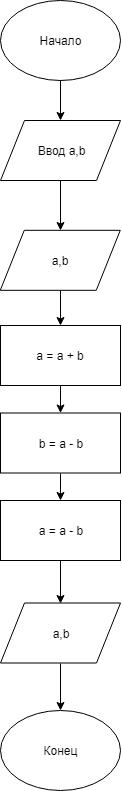

The diagram above was exported from draw.io. Its source (the exported page's mxGraphModel, read from the mxfile embedded in the PNG):
<mxGraphModel dx="1010" dy="501" grid="1" gridSize="10" guides="1" tooltips="1" connect="1" arrows="1" fold="1" page="1" pageScale="1" pageWidth="827" pageHeight="1169" math="0" shadow="0">
  <root>
    <mxCell id="0" />
    <mxCell id="1" parent="0" />
    <mxCell id="u8ZTaaozoHzjAeoFkYo_-1" value="Начало" style="ellipse;whiteSpace=wrap;html=1;" parent="1" vertex="1">
      <mxGeometry x="320" y="40" width="120" height="80" as="geometry" />
    </mxCell>
    <mxCell id="p0jcWF_Dj_R28YvyIfcm-20" style="edgeStyle=orthogonalEdgeStyle;rounded=0;orthogonalLoop=1;jettySize=auto;html=1;exitX=0.5;exitY=1;exitDx=0;exitDy=0;entryX=0.5;entryY=0;entryDx=0;entryDy=0;" parent="1" source="u8ZTaaozoHzjAeoFkYo_-3" target="p0jcWF_Dj_R28YvyIfcm-19" edge="1">
      <mxGeometry relative="1" as="geometry" />
    </mxCell>
    <mxCell id="u8ZTaaozoHzjAeoFkYo_-3" value="Ввод a,b" style="shape=parallelogram;perimeter=parallelogramPerimeter;whiteSpace=wrap;html=1;" parent="1" vertex="1">
      <mxGeometry x="320" y="160" width="120" height="60" as="geometry" />
    </mxCell>
    <mxCell id="u8ZTaaozoHzjAeoFkYo_-12" value="Конец" style="ellipse;whiteSpace=wrap;html=1;" parent="1" vertex="1">
      <mxGeometry x="320" y="750" width="120" height="80" as="geometry" />
    </mxCell>
    <mxCell id="u8ZTaaozoHzjAeoFkYo_-23" value="" style="endArrow=classic;html=1;entryX=0.5;entryY=0;entryDx=0;entryDy=0;exitX=0.5;exitY=1;exitDx=0;exitDy=0;" parent="1" source="p0jcWF_Dj_R28YvyIfcm-7" target="u8ZTaaozoHzjAeoFkYo_-12" edge="1">
      <mxGeometry width="50" height="50" relative="1" as="geometry">
        <mxPoint x="390" y="735" as="sourcePoint" />
        <mxPoint x="260" y="885" as="targetPoint" />
      </mxGeometry>
    </mxCell>
    <mxCell id="Wahg39FS412iVAkUjmcD-2" value="" style="endArrow=classic;html=1;entryX=0.5;entryY=0;entryDx=0;entryDy=0;exitX=0.5;exitY=1;exitDx=0;exitDy=0;" parent="1" source="u8ZTaaozoHzjAeoFkYo_-1" target="u8ZTaaozoHzjAeoFkYo_-3" edge="1">
      <mxGeometry width="50" height="50" relative="1" as="geometry">
        <mxPoint x="460" y="80" as="sourcePoint" />
        <mxPoint x="384" y="85" as="targetPoint" />
      </mxGeometry>
    </mxCell>
    <mxCell id="p0jcWF_Dj_R28YvyIfcm-7" value="a,b" style="shape=parallelogram;perimeter=parallelogramPerimeter;whiteSpace=wrap;html=1;" parent="1" vertex="1">
      <mxGeometry x="320" y="642.5" width="120" height="60" as="geometry" />
    </mxCell>
    <mxCell id="p0jcWF_Dj_R28YvyIfcm-17" style="edgeStyle=orthogonalEdgeStyle;rounded=0;orthogonalLoop=1;jettySize=auto;html=1;exitX=0.5;exitY=1;exitDx=0;exitDy=0;entryX=0.5;entryY=0;entryDx=0;entryDy=0;" parent="1" source="p0jcWF_Dj_R28YvyIfcm-13" target="p0jcWF_Dj_R28YvyIfcm-7" edge="1">
      <mxGeometry relative="1" as="geometry" />
    </mxCell>
    <mxCell id="p0jcWF_Dj_R28YvyIfcm-13" value="a = a - b" style="rounded=0;whiteSpace=wrap;html=1;" parent="1" vertex="1">
      <mxGeometry x="320" y="540" width="120" height="60" as="geometry" />
    </mxCell>
    <mxCell id="p0jcWF_Dj_R28YvyIfcm-25" style="edgeStyle=orthogonalEdgeStyle;rounded=0;orthogonalLoop=1;jettySize=auto;html=1;exitX=0.5;exitY=1;exitDx=0;exitDy=0;" parent="1" source="p0jcWF_Dj_R28YvyIfcm-14" target="p0jcWF_Dj_R28YvyIfcm-22" edge="1">
      <mxGeometry relative="1" as="geometry" />
    </mxCell>
    <mxCell id="p0jcWF_Dj_R28YvyIfcm-14" value="a = a + b" style="rounded=0;whiteSpace=wrap;html=1;" parent="1" vertex="1">
      <mxGeometry x="320" y="365" width="120" height="60" as="geometry" />
    </mxCell>
    <mxCell id="p0jcWF_Dj_R28YvyIfcm-21" style="edgeStyle=orthogonalEdgeStyle;rounded=0;orthogonalLoop=1;jettySize=auto;html=1;exitX=0.5;exitY=1;exitDx=0;exitDy=0;entryX=0.5;entryY=0;entryDx=0;entryDy=0;" parent="1" source="p0jcWF_Dj_R28YvyIfcm-19" target="p0jcWF_Dj_R28YvyIfcm-14" edge="1">
      <mxGeometry relative="1" as="geometry" />
    </mxCell>
    <mxCell id="p0jcWF_Dj_R28YvyIfcm-19" value="a,b" style="shape=parallelogram;perimeter=parallelogramPerimeter;whiteSpace=wrap;html=1;" parent="1" vertex="1">
      <mxGeometry x="319.7647058823529" y="269.82352941176475" width="120" height="60" as="geometry" />
    </mxCell>
    <mxCell id="p0jcWF_Dj_R28YvyIfcm-26" style="edgeStyle=orthogonalEdgeStyle;rounded=0;orthogonalLoop=1;jettySize=auto;html=1;exitX=0.5;exitY=1;exitDx=0;exitDy=0;" parent="1" source="p0jcWF_Dj_R28YvyIfcm-22" target="p0jcWF_Dj_R28YvyIfcm-13" edge="1">
      <mxGeometry relative="1" as="geometry" />
    </mxCell>
    <mxCell id="p0jcWF_Dj_R28YvyIfcm-22" value="b = a - b" style="rounded=0;whiteSpace=wrap;html=1;" parent="1" vertex="1">
      <mxGeometry x="320" y="452.5" width="120" height="60" as="geometry" />
    </mxCell>
  </root>
</mxGraphModel>